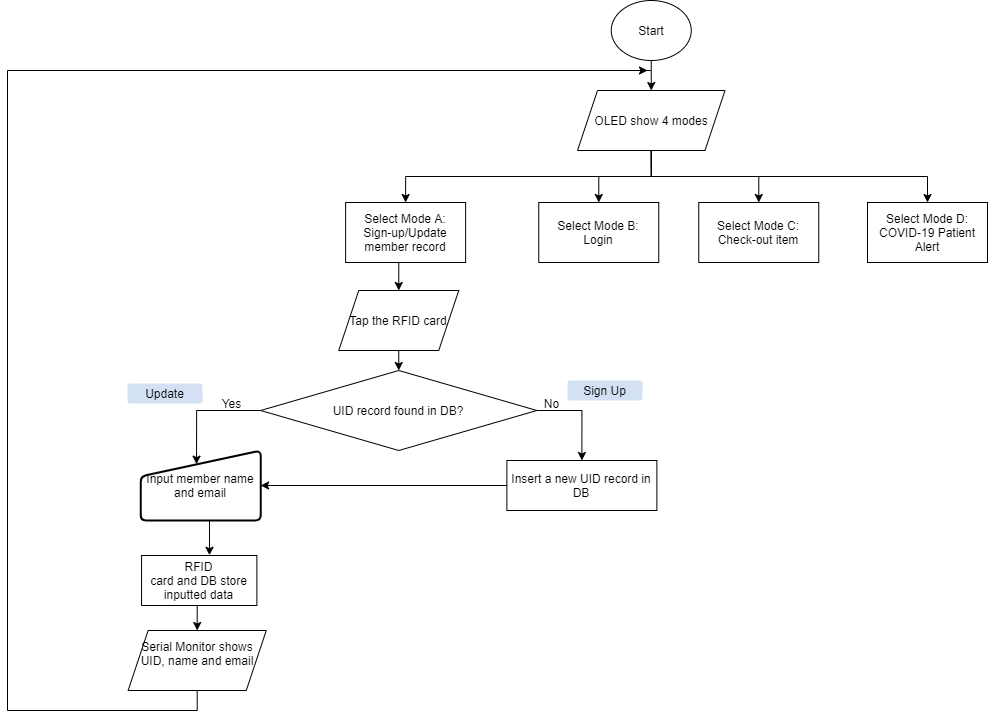

The diagram above was exported from draw.io. Its source (the exported page's mxGraphModel, read from the mxfile embedded in the PNG):
<mxGraphModel dx="1809" dy="1479" grid="1" gridSize="10" guides="1" tooltips="1" connect="1" arrows="1" fold="1" page="1" pageScale="1" pageWidth="1169" pageHeight="827" background="#ffffff" math="0" shadow="0">
  <root>
    <mxCell id="0" />
    <mxCell id="1" parent="0" />
    <mxCell id="Iam-3mEfvI-Q7qwEjOrG-209" style="edgeStyle=orthogonalEdgeStyle;rounded=0;orthogonalLoop=1;jettySize=auto;html=1;exitX=0.5;exitY=1;exitDx=0;exitDy=0;entryX=0.5;entryY=0;entryDx=0;entryDy=0;" parent="1" source="Iam-3mEfvI-Q7qwEjOrG-56" target="Iam-3mEfvI-Q7qwEjOrG-58" edge="1">
      <mxGeometry relative="1" as="geometry" />
    </mxCell>
    <mxCell id="Iam-3mEfvI-Q7qwEjOrG-210" style="edgeStyle=orthogonalEdgeStyle;rounded=0;orthogonalLoop=1;jettySize=auto;html=1;exitX=0.5;exitY=1;exitDx=0;exitDy=0;" parent="1" source="Iam-3mEfvI-Q7qwEjOrG-56" target="Iam-3mEfvI-Q7qwEjOrG-59" edge="1">
      <mxGeometry relative="1" as="geometry" />
    </mxCell>
    <mxCell id="Iam-3mEfvI-Q7qwEjOrG-211" style="edgeStyle=orthogonalEdgeStyle;rounded=0;orthogonalLoop=1;jettySize=auto;html=1;exitX=0.5;exitY=1;exitDx=0;exitDy=0;" parent="1" source="Iam-3mEfvI-Q7qwEjOrG-56" target="Iam-3mEfvI-Q7qwEjOrG-60" edge="1">
      <mxGeometry relative="1" as="geometry" />
    </mxCell>
    <mxCell id="Iam-3mEfvI-Q7qwEjOrG-219" style="edgeStyle=orthogonalEdgeStyle;rounded=0;orthogonalLoop=1;jettySize=auto;html=1;exitX=0.5;exitY=1;exitDx=0;exitDy=0;entryX=0.5;entryY=0;entryDx=0;entryDy=0;" parent="1" source="Iam-3mEfvI-Q7qwEjOrG-56" target="Iam-3mEfvI-Q7qwEjOrG-61" edge="1">
      <mxGeometry relative="1" as="geometry" />
    </mxCell>
    <mxCell id="Iam-3mEfvI-Q7qwEjOrG-56" value="OLED show 4 modes" style="shape=parallelogram;perimeter=parallelogramPerimeter;whiteSpace=wrap;html=1;fixedSize=1;" parent="1" vertex="1">
      <mxGeometry x="1010" y="100" width="147.5" height="60" as="geometry" />
    </mxCell>
    <mxCell id="OHBRopKAk0Ptri9RQHjA-173" style="edgeStyle=orthogonalEdgeStyle;rounded=0;orthogonalLoop=1;jettySize=auto;html=1;exitX=0.5;exitY=1;exitDx=0;exitDy=0;entryX=0.5;entryY=0;entryDx=0;entryDy=0;" edge="1" parent="1" source="Iam-3mEfvI-Q7qwEjOrG-58" target="OHBRopKAk0Ptri9RQHjA-155">
      <mxGeometry relative="1" as="geometry" />
    </mxCell>
    <mxCell id="Iam-3mEfvI-Q7qwEjOrG-58" value="Select Mode A:&lt;br&gt;Sign-up/Update member record" style="rounded=0;whiteSpace=wrap;html=1;" parent="1" vertex="1">
      <mxGeometry x="778.13" y="212" width="120" height="60" as="geometry" />
    </mxCell>
    <mxCell id="Iam-3mEfvI-Q7qwEjOrG-59" value="Select Mode B:&lt;br&gt;Login" style="rounded=0;whiteSpace=wrap;html=1;" parent="1" vertex="1">
      <mxGeometry x="971.25" y="212" width="120" height="60" as="geometry" />
    </mxCell>
    <mxCell id="Iam-3mEfvI-Q7qwEjOrG-60" value="Select Mode C:&lt;br&gt;Check-out item" style="rounded=0;whiteSpace=wrap;html=1;" parent="1" vertex="1">
      <mxGeometry x="1131.25" y="212" width="120" height="60" as="geometry" />
    </mxCell>
    <mxCell id="Iam-3mEfvI-Q7qwEjOrG-61" value="Select Mode D:&lt;br&gt;COVID-19 Patient Alert" style="rounded=0;whiteSpace=wrap;html=1;" parent="1" vertex="1">
      <mxGeometry x="1300" y="212" width="120" height="60" as="geometry" />
    </mxCell>
    <mxCell id="Iam-3mEfvI-Q7qwEjOrG-115" style="edgeStyle=orthogonalEdgeStyle;rounded=0;orthogonalLoop=1;jettySize=auto;html=1;exitX=0.5;exitY=1;exitDx=0;exitDy=0;entryX=0.5;entryY=0;entryDx=0;entryDy=0;" parent="1" source="Iam-3mEfvI-Q7qwEjOrG-64" target="Iam-3mEfvI-Q7qwEjOrG-56" edge="1">
      <mxGeometry relative="1" as="geometry" />
    </mxCell>
    <mxCell id="Iam-3mEfvI-Q7qwEjOrG-64" value="Start" style="ellipse;whiteSpace=wrap;html=1;" parent="1" vertex="1">
      <mxGeometry x="1043.75" y="10" width="80" height="60" as="geometry" />
    </mxCell>
    <mxCell id="OHBRopKAk0Ptri9RQHjA-95" value="" style="endArrow=none;html=1;" edge="1" parent="1">
      <mxGeometry width="50" height="50" relative="1" as="geometry">
        <mxPoint x="1033" y="80" as="sourcePoint" />
        <mxPoint x="1083.17" y="80" as="targetPoint" />
      </mxGeometry>
    </mxCell>
    <mxCell id="OHBRopKAk0Ptri9RQHjA-154" style="edgeStyle=orthogonalEdgeStyle;rounded=0;orthogonalLoop=1;jettySize=auto;html=1;exitX=0.5;exitY=1;exitDx=0;exitDy=0;entryX=0.5;entryY=0;entryDx=0;entryDy=0;" edge="1" parent="1" source="OHBRopKAk0Ptri9RQHjA-155" target="OHBRopKAk0Ptri9RQHjA-160">
      <mxGeometry relative="1" as="geometry" />
    </mxCell>
    <mxCell id="OHBRopKAk0Ptri9RQHjA-155" value="Tap the RFID card" style="shape=parallelogram;perimeter=parallelogramPerimeter;whiteSpace=wrap;html=1;fixedSize=1;" vertex="1" parent="1">
      <mxGeometry x="771.25" y="300" width="120" height="60" as="geometry" />
    </mxCell>
    <mxCell id="OHBRopKAk0Ptri9RQHjA-158" style="edgeStyle=orthogonalEdgeStyle;rounded=0;orthogonalLoop=1;jettySize=auto;html=1;exitX=0;exitY=0.5;exitDx=0;exitDy=0;entryX=0.466;entryY=0.195;entryDx=0;entryDy=0;entryPerimeter=0;" edge="1" parent="1" source="OHBRopKAk0Ptri9RQHjA-160" target="OHBRopKAk0Ptri9RQHjA-164">
      <mxGeometry relative="1" as="geometry" />
    </mxCell>
    <mxCell id="OHBRopKAk0Ptri9RQHjA-159" style="edgeStyle=orthogonalEdgeStyle;rounded=0;orthogonalLoop=1;jettySize=auto;html=1;exitX=1;exitY=0.5;exitDx=0;exitDy=0;entryX=0.5;entryY=0;entryDx=0;entryDy=0;" edge="1" parent="1" source="OHBRopKAk0Ptri9RQHjA-160" target="OHBRopKAk0Ptri9RQHjA-169">
      <mxGeometry relative="1" as="geometry" />
    </mxCell>
    <mxCell id="OHBRopKAk0Ptri9RQHjA-160" value="UID record found in DB?" style="rhombus;whiteSpace=wrap;html=1;rounded=0;" vertex="1" parent="1">
      <mxGeometry x="693.13" y="380" width="276.25" height="80" as="geometry" />
    </mxCell>
    <mxCell id="OHBRopKAk0Ptri9RQHjA-161" value="Yes" style="text;html=1;align=center;verticalAlign=middle;resizable=0;points=[];autosize=1;" vertex="1" parent="1">
      <mxGeometry x="643.75" y="403" width="40" height="20" as="geometry" />
    </mxCell>
    <mxCell id="OHBRopKAk0Ptri9RQHjA-162" value="No" style="text;html=1;align=center;verticalAlign=middle;resizable=0;points=[];autosize=1;" vertex="1" parent="1">
      <mxGeometry x="969.38" y="403" width="30" height="20" as="geometry" />
    </mxCell>
    <mxCell id="OHBRopKAk0Ptri9RQHjA-163" style="edgeStyle=orthogonalEdgeStyle;rounded=0;orthogonalLoop=1;jettySize=auto;html=1;exitX=0.5;exitY=1;exitDx=0;exitDy=0;entryX=0.589;entryY=-0.005;entryDx=0;entryDy=0;entryPerimeter=0;" edge="1" parent="1" source="OHBRopKAk0Ptri9RQHjA-164" target="OHBRopKAk0Ptri9RQHjA-166">
      <mxGeometry relative="1" as="geometry" />
    </mxCell>
    <mxCell id="OHBRopKAk0Ptri9RQHjA-164" value="Input member name and email" style="html=1;strokeWidth=2;shape=manualInput;whiteSpace=wrap;rounded=1;size=26;arcSize=11;" vertex="1" parent="1">
      <mxGeometry x="573.13" y="460" width="120" height="70" as="geometry" />
    </mxCell>
    <mxCell id="OHBRopKAk0Ptri9RQHjA-165" style="edgeStyle=orthogonalEdgeStyle;rounded=0;orthogonalLoop=1;jettySize=auto;html=1;exitX=0.5;exitY=1;exitDx=0;exitDy=0;entryX=0.5;entryY=0;entryDx=0;entryDy=0;" edge="1" parent="1" source="OHBRopKAk0Ptri9RQHjA-166" target="OHBRopKAk0Ptri9RQHjA-167">
      <mxGeometry relative="1" as="geometry" />
    </mxCell>
    <mxCell id="OHBRopKAk0Ptri9RQHjA-166" value="&lt;p style=&quot;margin-top: 0pt ; margin-bottom: 0pt ; margin-left: 0in ; direction: ltr ; unicode-bidi: embed ; word-break: normal&quot;&gt;&lt;font style=&quot;font-size: 12px&quot;&gt;RFID&lt;br&gt;card and DB store inputted data&lt;/font&gt;&lt;/p&gt;" style="rounded=0;whiteSpace=wrap;html=1;" vertex="1" parent="1">
      <mxGeometry x="574.06" y="565" width="115.32" height="50" as="geometry" />
    </mxCell>
    <mxCell id="OHBRopKAk0Ptri9RQHjA-172" style="edgeStyle=orthogonalEdgeStyle;rounded=0;orthogonalLoop=1;jettySize=auto;html=1;exitX=0.5;exitY=1;exitDx=0;exitDy=0;" edge="1" parent="1" source="OHBRopKAk0Ptri9RQHjA-167">
      <mxGeometry relative="1" as="geometry">
        <mxPoint x="1080" y="80" as="targetPoint" />
        <Array as="points">
          <mxPoint x="630" y="720" />
          <mxPoint x="440" y="720" />
          <mxPoint x="440" y="80" />
        </Array>
      </mxGeometry>
    </mxCell>
    <mxCell id="OHBRopKAk0Ptri9RQHjA-167" value="&lt;div&gt;Serial Monitor shows UID, name and email&lt;/div&gt;&lt;div&gt;&lt;br&gt;&lt;/div&gt;" style="shape=parallelogram;perimeter=parallelogramPerimeter;whiteSpace=wrap;html=1;fixedSize=1;" vertex="1" parent="1">
      <mxGeometry x="560.63" y="640" width="138.12" height="60" as="geometry" />
    </mxCell>
    <mxCell id="OHBRopKAk0Ptri9RQHjA-168" style="edgeStyle=orthogonalEdgeStyle;rounded=0;orthogonalLoop=1;jettySize=auto;html=1;exitX=0;exitY=0.5;exitDx=0;exitDy=0;" edge="1" parent="1" source="OHBRopKAk0Ptri9RQHjA-169" target="OHBRopKAk0Ptri9RQHjA-164">
      <mxGeometry relative="1" as="geometry" />
    </mxCell>
    <mxCell id="OHBRopKAk0Ptri9RQHjA-169" value="&lt;div&gt;Insert a new UID record in DB&lt;/div&gt;" style="rounded=0;whiteSpace=wrap;html=1;" vertex="1" parent="1">
      <mxGeometry x="939.38" y="470" width="150" height="50" as="geometry" />
    </mxCell>
    <mxCell id="OHBRopKAk0Ptri9RQHjA-170" value="Update" style="rounded=1;whiteSpace=wrap;html=1;fillColor=#D4E1F5;strokeColor=none;" vertex="1" parent="1">
      <mxGeometry x="560" y="393" width="75" height="20" as="geometry" />
    </mxCell>
    <mxCell id="OHBRopKAk0Ptri9RQHjA-171" value="Sign Up" style="rounded=1;whiteSpace=wrap;html=1;fillColor=#D4E1F5;strokeColor=none;" vertex="1" parent="1">
      <mxGeometry x="1000" y="390" width="75" height="20" as="geometry" />
    </mxCell>
  </root>
</mxGraphModel>